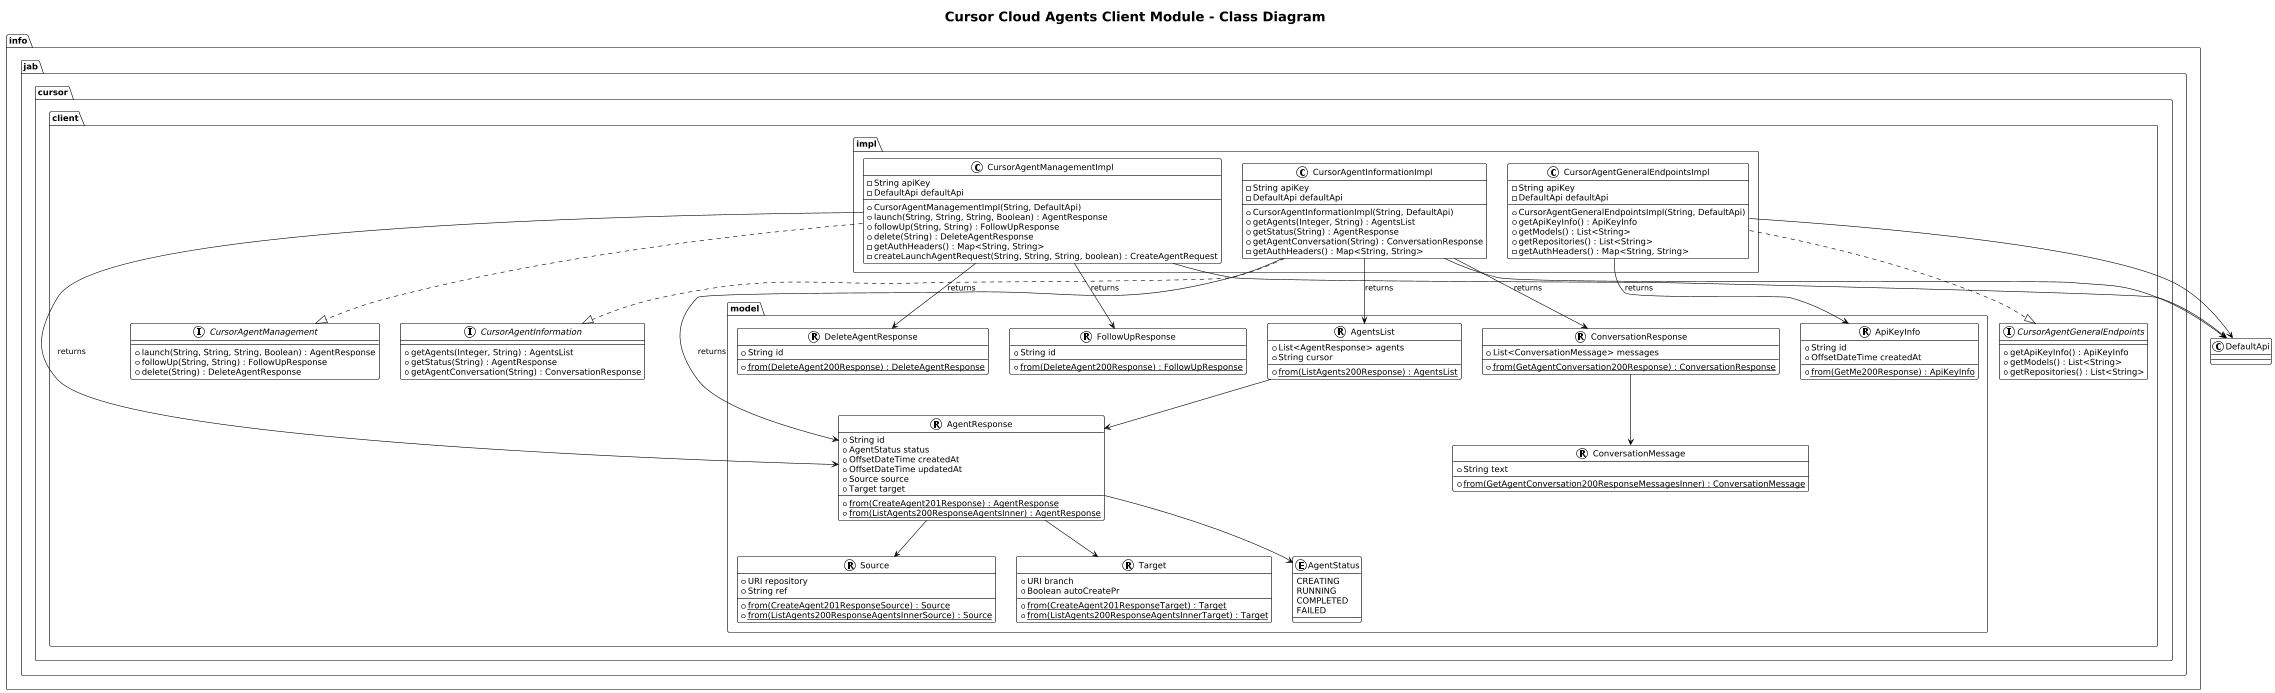

The diagram above was rendered by PlantUML. Its source (embedded in the PNG):
@startuml
!theme plain
scale 0.6
title Cursor Cloud Agents Client Module - Class Diagram

package "info.jab.cursor.client" {
  interface CursorAgentManagement {
    + launch(String, String, String, Boolean) : AgentResponse
    + followUp(String, String) : FollowUpResponse
    + delete(String) : DeleteAgentResponse
  }
  
  interface CursorAgentInformation {
    + getAgents(Integer, String) : AgentsList
    + getStatus(String) : AgentResponse
    + getAgentConversation(String) : ConversationResponse
  }
  
  interface CursorAgentGeneralEndpoints {
    + getApiKeyInfo() : ApiKeyInfo
    + getModels() : List<String>
    + getRepositories() : List<String>
  }
}

package "info.jab.cursor.client.impl" {
  class CursorAgentManagementImpl {
    - String apiKey
    - DefaultApi defaultApi
    + CursorAgentManagementImpl(String, DefaultApi)
    + launch(String, String, String, Boolean) : AgentResponse
    + followUp(String, String) : FollowUpResponse
    + delete(String) : DeleteAgentResponse
    - getAuthHeaders() : Map<String, String>
    - createLaunchAgentRequest(String, String, String, boolean) : CreateAgentRequest
  }
  
  class CursorAgentInformationImpl {
    - String apiKey
    - DefaultApi defaultApi
    + CursorAgentInformationImpl(String, DefaultApi)
    + getAgents(Integer, String) : AgentsList
    + getStatus(String) : AgentResponse
    + getAgentConversation(String) : ConversationResponse
    - getAuthHeaders() : Map<String, String>
  }
  
  class CursorAgentGeneralEndpointsImpl {
    - String apiKey
    - DefaultApi defaultApi
    + CursorAgentGeneralEndpointsImpl(String, DefaultApi)
    + getApiKeyInfo() : ApiKeyInfo
    + getModels() : List<String>
    + getRepositories() : List<String>
    - getAuthHeaders() : Map<String, String>
  }
}

package "info.jab.cursor.client.model" {
  record AgentResponse {
    + String id
    + AgentStatus status
    + OffsetDateTime createdAt
    + OffsetDateTime updatedAt
    + Source source
    + Target target
    + {static} from(CreateAgent201Response) : AgentResponse
    + {static} from(ListAgents200ResponseAgentsInner) : AgentResponse
  }
  
  record FollowUpResponse {
    + String id
    + {static} from(DeleteAgent200Response) : FollowUpResponse
  }
  
  record DeleteAgentResponse {
    + String id
    + {static} from(DeleteAgent200Response) : DeleteAgentResponse
  }
  
  record ConversationResponse {
    + List<ConversationMessage> messages
    + {static} from(GetAgentConversation200Response) : ConversationResponse
  }
  
  record ConversationMessage {
    + String text
    + {static} from(GetAgentConversation200ResponseMessagesInner) : ConversationMessage
  }
  
  record AgentsList {
    + List<AgentResponse> agents
    + String cursor
    + {static} from(ListAgents200Response) : AgentsList
  }
  
  record ApiKeyInfo {
    + String id
    + OffsetDateTime createdAt
    + {static} from(GetMe200Response) : ApiKeyInfo
  }
  
  record Source {
    + URI repository
    + String ref
    + {static} from(CreateAgent201ResponseSource) : Source
    + {static} from(ListAgents200ResponseAgentsInnerSource) : Source
  }
  
  record Target {
    + URI branch
    + Boolean autoCreatePr
    + {static} from(CreateAgent201ResponseTarget) : Target
    + {static} from(ListAgents200ResponseAgentsInnerTarget) : Target
  }
  
  enum AgentStatus {
    CREATING
    RUNNING
    COMPLETED
    FAILED
  }
}

' Relationships
CursorAgentManagementImpl ..|> CursorAgentManagement
CursorAgentInformationImpl ..|> CursorAgentInformation
CursorAgentGeneralEndpointsImpl ..|> CursorAgentGeneralEndpoints

CursorAgentManagementImpl --> DefaultApi
CursorAgentManagementImpl --> AgentResponse : returns
CursorAgentManagementImpl --> FollowUpResponse : returns
CursorAgentManagementImpl --> DeleteAgentResponse : returns

CursorAgentInformationImpl --> DefaultApi
CursorAgentInformationImpl --> AgentResponse : returns
CursorAgentInformationImpl --> AgentsList : returns
CursorAgentInformationImpl --> ConversationResponse : returns

CursorAgentGeneralEndpointsImpl --> DefaultApi
CursorAgentGeneralEndpointsImpl --> ApiKeyInfo : returns

AgentResponse --> AgentStatus
AgentResponse --> Source
AgentResponse --> Target

ConversationResponse --> ConversationMessage
AgentsList --> AgentResponse
@enduml